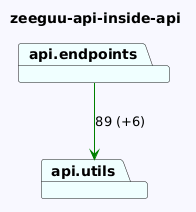

The diagram above was rendered by PlantUML. Its source (embedded in the PNG):
@startuml
skinparam backgroundColor GhostWhite
title zeeguu-api-inside-api
package "api.utils" #Azure
package "api.endpoints" #Azure

"api.endpoints"-->"api.utils" #Green : 89 (+6)
@enduml